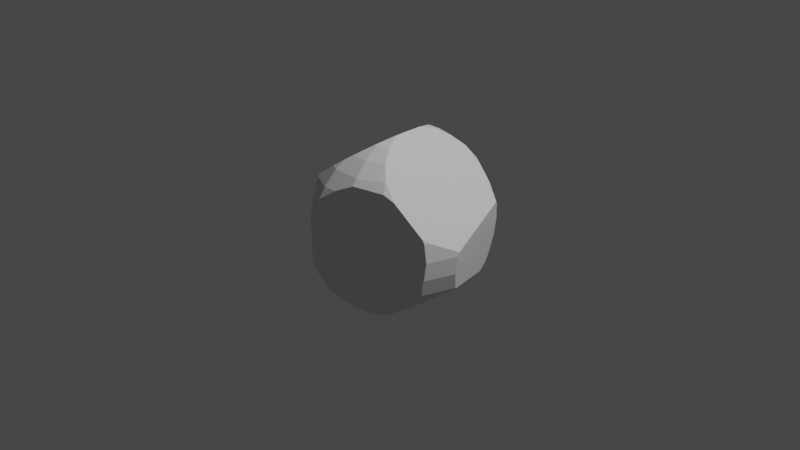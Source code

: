 # Source: actual_crystal.blend  (saved by Blender 3.3.6; exported with 4.5.12 LTS)
import bpy
from mathutils import Matrix  # noqa: F401  (used for matrix-valued properties, if any)

bpy.ops.wm.read_factory_settings(use_empty=True)
scene = bpy.context.scene
scene.name = 'Scene'

# ---- collections
col_collection = bpy.data.collections.new('Collection'); scene.collection.children.link(col_collection)

# ---- world
world_world = bpy.data.worlds.new('World'); scene.world = world_world
world_world.use_nodes = True; world_world.node_tree.nodes.clear()
_N = world_world.node_tree.nodes; _L = world_world.node_tree.links
n0 = _N.new('ShaderNodeOutputWorld'); n0.name = 'World Output'; n0.location = (300, 300)
n1 = _N.new('ShaderNodeBackground'); n1.name = 'Background'; n1.location = (10, 300)
n1.inputs[0].default_value = (0.05088, 0.05088, 0.05088, 1.0)
_L.new(n1.outputs[0], n0.inputs[0])
n0.is_active_output = True
world_world.color = (0.05088, 0.05088, 0.05088)
world_world.use_sun_shadow = False
world_world.sun_shadow_jitter_overblur = 0.0

# ---- cameras
cam_camera = bpy.data.cameras.new('Camera')
cam_camera.clip_end = 100.0
cam_camera.ortho_scale = 7.314

# ---- lights
light_light = bpy.data.lights.new('Light', 'POINT')
light_light.transmission_factor = 0.0
light_light.energy = 1000.0
light_light.shadow_soft_size = 0.1
light_light.shadow_maximum_resolution = 0.006
light_light.use_absolute_resolution = True

# ---- meshes
me_sphere = bpy.data.meshes.new('Sphere')
me_sphere.from_pydata([(0.0, 0.5556, 0.8315), (0.0, 0.7071, 0.7071), (0.0, 0.8315, 0.5556), (0.0, 0.9239, 0.3827), (0.0, 0.9808, 0.1951), (0.0, 1.0, 0.0), (0.0, 0.9808, -0.1951), (0.0, 0.9239, -0.3827), (0.0, 0.8315, -0.5556), (0.0, 0.7071, -0.7071), (0.0, 0.5556, -0.8315), (0.2876, 0.646, 0.7071), (0.3382, 0.7596, 0.5556), (0.3758, 0.844, 0.3827), (0.3989, 0.896, 0.1951), (0.4067, 0.9135, 0.0), (0.3989, 0.896, -0.1951), (0.3758, 0.844, -0.3827), (0.3382, 0.7596, -0.5556), (0.2876, 0.646, -0.7071), (0.8001, -0.4619, -0.3827), (0.4156, -0.5721, 0.7071), (0.4156, -0.5721, -0.7071), (0.07956, -0.3743, 0.9239), (0.1155, -0.5434, 0.8315), (0.147, -0.6917, 0.7071), (0.147, -0.6917, -0.7071), (0.1155, -0.5434, -0.8315), (0.07956, -0.3743, -0.9239), (-0.147, -0.6917, 0.7071), (-0.1729, -0.8133, 0.5556), (-0.1729, -0.8133, -0.5556), (-0.147, -0.6917, -0.7071), (-0.1155, -0.5434, -0.8315), (-0.8787, 0.2855, -0.3827), (-0.6866, 0.6182, 0.3827), (-0.7289, 0.6563, 0.1951), (-0.7431, 0.6691, 0.0), (-0.7289, 0.6563, -0.1951), (-0.6866, 0.6182, -0.3827), (-0.6179, 0.5564, -0.5556), (-0.3382, 0.7596, 0.5556), (-0.3758, 0.844, 0.3827), (-0.3989, 0.896, 0.1951), (-0.4067, 0.9135, 0.0), (-0.3989, 0.896, -0.1951), (-0.3758, 0.844, -0.3827), (-0.3382, 0.7596, -0.5556), (-0.2876, 0.646, -0.7071), (-0.226, 0.5075, -0.8315), (5.96e-08, 0.3827, -0.9239), (0.1193, 0.2679, 0.951), (0.2652, 0.5955, 0.7524), (0.2023, 0.5126, 0.8315), (0.7179, 0.6464, 0.2438), (0.4328, 0.6909, 0.5556), (0.3019, 0.6356, 0.7071), (0.5885, 0.6894, 0.3827), (0.8387, -0.4843, 0.2356), (0.8696, -0.4283, 0.1951), (0.1663, -0.2289, 0.9541), (0.3967, -0.546, 0.7336), (0.1331, -0.1373, 0.9808), (0.4224, -0.5646, 0.7071), (0.3, -0.4613, 0.8315), (0.2026, -0.3195, 0.9239), (0.135, 0.354, 0.9239), (0.1215, -0.07017, 0.9862), (-0.1062, -0.4998, -0.8553), (0.0178, -0.3743, -0.9239), (-0.4225, -0.5815, -0.6929), (-0.3941, -0.5817, -0.7071), (-0.151, -0.5276, -0.8315), (-0.7928, 0.2576, -0.5516), (-0.5344, 0.4812, -0.6925), (-0.7857, 0.2657, -0.5556), (-0.2081, 0.4675, -0.8549), (-0.5058, 0.4874, -0.7071), (-0.2569, 0.4851, -0.8315), (-0.06001, 0.3699, -0.9239), (3.22e-08, 0.2964, -0.95), (0.2445, 0.5492, -0.794), (0.1885, 0.5155, -0.8315), (0.6189, 0.5573, -0.5531), (0.3777, 0.5805, -0.7071), (0.6149, 0.5585, -0.5556), (0.7376, -0.4259, -0.5177), (0.3865, -0.532, -0.7478), (0.6808, -0.4593, -0.5556), (0.4499, -0.534, -0.7071), (0.2531, -0.4822, -0.8315), (0.1017, -0.3645, -0.9239), (0.05404, 0.3712, -0.9239), (0.06513, -0.3064, -0.9449), (0.05879, -0.2948, -0.9485), (0.01175, 0.2778, -0.9549), (-0.3639, -0.7283, -0.5556), (-0.3018, -0.8548, -0.3827), (-0.3881, -0.7175, 0.5556), (-0.3185, -0.8474, 0.3827), (-0.8893, 0.289, -0.3458), (-0.8801, 0.2721, -0.3827), (-0.9184, 0.3279, 0.1951), (-0.9269, 0.3509, 0.0), (-0.9149, 0.334, -0.1951), (-0.4311, -0.5933, -0.6751), (-0.8128, 0.1461, -0.5358), (-0.4427, -0.5705, -0.6834), (0.8411, -0.4856, 0.2265), (0.8428, -0.4866, -0.2201), (0.8517, -0.4831, -0.1951), (0.8745, -0.4738, 0.0), (0.4575, -0.6298, 0.6202), (0.4601, -0.6332, -0.615), (0.7434, -0.5249, -0.3827), (0.158, -0.7433, 0.6427), (0.1589, -0.7476, -0.6374), (-0.1859, -0.8745, 0.4384), (-0.1866, -0.8779, -0.4319), (-0.01508, -0.8133, -0.5556), (-0.02559, -0.8133, 0.5556), (-0.2243, -0.8893, 0.3827), (0.8523, -0.4815, 0.1951), (0.5592, -0.5914, 0.558), (0.8282, -0.4905, 0.248), (0.5578, -0.5959, -0.5556), (-0.221, -0.8908, -0.3827), (-0.2828, -0.9121, 0.2325), (-0.2753, -0.9109, -0.2462), (0.7239, 0.6518, 0.2171), (0.7162, 0.6655, 0.1951), (0.6709, 0.7216, 0.0), (0.6476, 0.7154, -0.1951), (0.647, 0.647, -0.3827), (0.9137, -0.1124, -0.3827), (0.9785, -0.154, 0.0), (0.9789, -0.1397, 0.04148), (0.7336, 0.6283, 0.2283), (0.6567, 0.5913, -0.458), (0.9099, -0.1056, -0.3936), (0.6888, 0.4797, -0.5113), (0.9559, -0.1626, -0.1951), (0.06873, -0.3233, 0.9397), (-0.1269, -0.5971, 0.7865), (0.0494, -0.3743, 0.9239), (-0.06844, -0.5434, 0.8315), (-0.2315, -0.6541, 0.7071), (-0.6745, 0.6073, 0.4131), (-0.2898, 0.651, 0.7004), (5.014e-08, 0.4101, 0.9092), (0.02093, 0.3782, 0.9239), (-0.2807, 0.6474, 0.7071), (-0.714, 0.5708, 0.3827), (-0.4846, 0.6532, 0.5556), (-0.1091, 0.5324, 0.8315), (0.09164, 0.2058, 0.9716), (0.1165, -0.1604, 0.9798), (0.1176, -0.1546, 0.9808), (0.1039, 0.1653, 0.9796), (-0.9135, 0.3174, 0.2271), (-0.4023, -0.6906, 0.579)], [], [(3, 2, 12, 13), (4, 3, 13, 14), (5, 4, 14, 15), (6, 5, 15, 16), (7, 6, 16, 17), (8, 7, 17, 18), (9, 8, 18, 19), (2, 1, 11, 12), (81, 19, 84), (136, 135, 141, 134, 139, 140, 138, 133, 132, 131, 130, 129, 137), (139, 134, 20, 86), (108, 124, 123, 112, 115, 120, 117, 121, 127, 128, 126, 118, 119, 116, 113, 125, 114, 109, 110, 111, 122), (63, 61, 21), (123, 63, 21, 112), (87, 89, 22), (64, 65, 23, 24), (112, 21, 25, 115), (87, 22, 26, 27, 90), (91, 90, 27, 28), (93, 28, 69, 94), (119, 118, 31), (149, 154, 151, 148, 153, 147, 152, 159, 160, 146, 143, 145, 144, 142, 156, 157, 67, 158, 155, 150), (115, 25, 29, 30, 120), (27, 26, 32, 33), (117, 120, 30), (68, 33, 72), (101, 100, 34), (106, 101, 34, 73), (74, 75, 40), (152, 147, 35), (103, 102, 36, 37), (104, 103, 37, 38), (73, 34, 39, 40, 75), (38, 37, 44, 45), (39, 38, 45, 46), (40, 39, 46, 47), (74, 40, 47, 48, 77), (153, 148, 41), (78, 77, 48, 49), (76, 78, 49), (36, 35, 42, 43), (37, 36, 43, 44), (49, 48, 9, 10), (42, 41, 2, 3), (76, 49, 10, 50, 79), (43, 42, 3, 4), (80, 79, 50), (44, 43, 4, 5), (45, 44, 5, 6), (46, 45, 6, 7), (154, 149, 0), (47, 46, 7, 8), (48, 47, 8, 9), (151, 154, 0, 1), (159, 152, 35, 36, 102), (21, 61, 64, 24, 25), (108, 58, 124), (12, 11, 56, 55), (13, 12, 55, 57), (129, 54, 137), (1, 0, 53, 52, 11), (11, 52, 56), (150, 155, 51, 66), (33, 32, 71, 72), (28, 27, 33, 68, 69), (93, 91, 28), (80, 50, 92, 95), (19, 18, 85, 84), (50, 10, 82, 92), (10, 9, 19, 81, 82), (72, 71, 70, 107, 106, 73, 75, 74, 77, 78, 76, 79, 80, 95, 94, 69, 68), (70, 105, 107), (34, 100, 104, 38, 39), (127, 121, 99), (117, 30, 98, 99, 121), (126, 128, 97), (32, 31, 96, 105, 70, 71), (31, 118, 126, 97, 96), (26, 116, 119, 31, 32), (86, 20, 114, 125, 88), (89, 88, 125, 113, 22), (22, 113, 116, 26), (135, 136, 59, 122, 111), (141, 135, 111, 110), (134, 141, 110, 109, 20), (20, 109, 114), (59, 58, 108, 122), (83, 140, 139, 86, 88, 89, 87, 90, 91, 93, 94, 95, 92, 82, 81, 84, 85), (83, 138, 140), (18, 17, 133, 138, 83, 85), (17, 16, 132, 133), (16, 15, 131, 132), (15, 14, 130, 131), (14, 13, 57, 54, 129, 130), (96, 97, 128, 127, 99, 98, 160, 159, 102, 103, 104, 100, 101, 106, 107, 105), (55, 56, 52, 53, 66, 51, 158, 67, 62, 60, 65, 64, 61, 63, 123, 124, 58, 59, 136, 137, 54, 57), (62, 67, 157), (60, 62, 157, 156), (51, 155, 158), (0, 149, 150, 66, 53), (41, 148, 151, 1, 2), (35, 147, 153, 41, 42), (30, 29, 146, 160, 98), (24, 23, 144, 145), (25, 24, 145, 143, 29), (29, 143, 146), (60, 156, 142, 23, 65), (23, 142, 144)])
_uv = me_sphere.uv_layers.new(name='UVMap')
_uv.uv.foreach_set('vector', [0.7333, 0.625, 0.7333, 0.6875, 0.6667, 0.6875, 0.6667, 0.625, 0.7333, 0.5625, 0.7333, 0.625, 0.6667, 0.625, 0.6667, 0.5625, 0.7333, 0.5, 0.7333, 0.5625, 0.6667, 0.5625, 0.6667, 0.5, 0.7333, 0.4375, 0.7333, 0.5, 0.6667, 0.5, 0.6667, 0.4375, 0.7333, 0.375, 0.7333, 0.4375, 0.6667, 0.4375, 0.6667, 0.375, 0.7333, 0.3125, 0.7333, 0.375, 0.6667, 0.375, 0.6667, 0.3125, 0.7333, 0.25, 0.7333, 0.3125, 0.6667, 0.3125, 0.6667, 0.25, 0.7333, 0.6875, 0.7333, 0.75, 0.6667, 0.75, 0.6667, 0.6875, 0.6667, 0.2063, 0.6667, 0.25, 0.6414, 0.25, 0.4605, 0.5133, 0.4583, 0.5, 0.4563, 0.4375, 0.4638, 0.375, 0.4648, 0.371, 0.5812, 0.3285, 0.6, 0.3478, 0.6085, 0.375, 0.6164, 0.4375, 0.6143, 0.5, 0.6026, 0.5625, 0.6, 0.5698, 0.596, 0.5736, 0.4648, 0.371, 0.4638, 0.375, 0.4, 0.375, 0.4, 0.3262, 0.4, 0.573, 0.3981, 0.5801, 0.354, 0.6885, 0.3333, 0.7142, 0.2667, 0.7234, 0.2284, 0.6875, 0.2, 0.6452, 0.1939, 0.625, 0.1852, 0.575, 0.1863, 0.4205, 0.1945, 0.375, 0.2, 0.3572, 0.2304, 0.3125, 0.2667, 0.2787, 0.3333, 0.288, 0.3532, 0.3125, 0.3853, 0.375, 0.4, 0.4292, 0.4013, 0.4375, 0.4044, 0.5, 0.4015, 0.5625, 0.3356, 0.75, 0.3333, 0.7633, 0.3333, 0.75, 0.354, 0.6885, 0.3356, 0.75, 0.3333, 0.75, 0.3333, 0.7142, 0.3333, 0.2296, 0.3449, 0.25, 0.3333, 0.25, 0.325, 0.8125, 0.3231, 0.875, 0.2667, 0.875, 0.2667, 0.8125, 0.3333, 0.7142, 0.3333, 0.75, 0.2667, 0.75, 0.2667, 0.7234, 0.3333, 0.2296, 0.3333, 0.25, 0.2667, 0.25, 0.2667, 0.1875, 0.3101, 0.1875, 0.2768, 0.125, 0.3101, 0.1875, 0.2667, 0.1875, 0.2667, 0.125, 0.2667, 0.1019, 0.2667, 0.125, 0.2408, 0.125, 0.265, 0.09792, 0.2304, 0.3125, 0.2, 0.3572, 0.2, 0.3125, 0.7333, 0.8651, 0.7655, 0.8125, 0.7984, 0.75, 0.8, 0.7472, 0.8349, 0.6875, 0.8667, 0.636, 0.8762, 0.625, 0.9301, 0.5732, 0.1492, 0.6972, 0.179, 0.75, 0.2, 0.7899, 0.2136, 0.8125, 0.254, 0.875, 0.2667, 0.8924, 0.3333, 0.9364, 0.3369, 0.9375, 0.4094, 0.955, 0.6434, 0.9362, 0.6667, 0.9274, 0.7244, 0.875, 0.2667, 0.7234, 0.2667, 0.75, 0.2, 0.75, 0.2, 0.6875, 0.2284, 0.6875, 0.2667, 0.1875, 0.2667, 0.25, 0.2, 0.25, 0.2, 0.1875, 0.2, 0.6452, 0.2284, 0.6875, 0.2, 0.6875, 0.2, 0.1714, 0.2, 0.1875, 0.1888, 0.1875, 0.9357, 0.375, 0.9333, 0.3873, 0.9333, 0.375, 0.9547, 0.3197, 0.9357, 0.375, 0.9333, 0.375, 0.9333, 0.3139, 0.8667, 0.256, 0.9314, 0.3125, 0.8667, 0.3125, 0.8762, 0.625, 0.8667, 0.636, 0.8667, 0.625, 0.9256, 0.5, 0.9286, 0.5625, 0.8667, 0.5625, 0.8667, 0.5, 0.9275, 0.4375, 0.9256, 0.5, 0.8667, 0.5, 0.8667, 0.4375, 0.9333, 0.3139, 0.9333, 0.375, 0.8667, 0.375, 0.8667, 0.3125, 0.9314, 0.3125, 0.8667, 0.4375, 0.8667, 0.5, 0.8, 0.5, 0.8, 0.4375, 0.8667, 0.375, 0.8667, 0.4375, 0.8, 0.4375, 0.8, 0.375, 0.8667, 0.3125, 0.8667, 0.375, 0.8, 0.375, 0.8, 0.3125, 0.8667, 0.256, 0.8667, 0.3125, 0.8, 0.3125, 0.8, 0.25, 0.8612, 0.25, 0.8349, 0.6875, 0.8, 0.7472, 0.8, 0.6875, 0.811, 0.1875, 0.8612, 0.25, 0.8, 0.25, 0.8, 0.1875, 0.8, 0.1716, 0.811, 0.1875, 0.8, 0.1875, 0.8667, 0.5625, 0.8667, 0.625, 0.8, 0.625, 0.8, 0.5625, 0.8667, 0.5, 0.8667, 0.5625, 0.8, 0.5625, 0.8, 0.5, 0.8, 0.1875, 0.8, 0.25, 0.7333, 0.25, 0.7333, 0.1875, 0.8, 0.625, 0.8, 0.6875, 0.7333, 0.6875, 0.7333, 0.625, 0.8, 0.1716, 0.8, 0.1875, 0.7333, 0.1875, 0.7333, 0.125, 0.759, 0.125, 0.8, 0.5625, 0.8, 0.625, 0.7333, 0.625, 0.7333, 0.5625, 0.7333, 0.09626, 0.759, 0.125, 0.7333, 0.125, 0.8, 0.5, 0.8, 0.5625, 0.7333, 0.5625, 0.7333, 0.5, 0.8, 0.4375, 0.8, 0.5, 0.7333, 0.5, 0.7333, 0.4375, 0.8, 0.375, 0.8, 0.4375, 0.7333, 0.4375, 0.7333, 0.375, 0.7655, 0.8125, 0.7333, 0.8651, 0.7333, 0.8125, 0.8, 0.3125, 0.8, 0.375, 0.7333, 0.375, 0.7333, 0.3125, 0.8, 0.25, 0.8, 0.3125, 0.7333, 0.3125, 0.7333, 0.25, 0.7984, 0.75, 0.7655, 0.8125, 0.7333, 0.8125, 0.7333, 0.75, 0.9301, 0.5732, 0.8762, 0.625, 0.8667, 0.625, 0.8667, 0.5625, 0.9286, 0.5625, 0.3333, 0.75, 0.3333, 0.7633, 0.325, 0.8125, 0.2667, 0.8125, 0.2667, 0.75, 0.4, 0.573, 0.4, 0.576, 0.3981, 0.5801, 0.6667, 0.6875, 0.6667, 0.75, 0.6627, 0.75, 0.6441, 0.6875, 0.6667, 0.625, 0.6667, 0.6875, 0.6441, 0.6875, 0.621, 0.625, 0.6, 0.5698, 0.6, 0.5787, 0.596, 0.5736, 0.7333, 0.75, 0.7333, 0.8125, 0.6736, 0.8125, 0.6667, 0.7728, 0.6667, 0.75, 0.6667, 0.75, 0.6667, 0.7728, 0.6627, 0.75, 0.7244, 0.875, 0.6667, 0.9274, 0.6667, 0.9048, 0.6755, 0.875, 0.2, 0.1875, 0.2, 0.25, 0.1387, 0.25, 0.1888, 0.1875, 0.2667, 0.125, 0.2667, 0.1875, 0.2, 0.1875, 0.2, 0.1714, 0.2408, 0.125, 0.2667, 0.1019, 0.2768, 0.125, 0.2667, 0.125, 0.7333, 0.09626, 0.7333, 0.125, 0.7102, 0.125, 0.7235, 0.09088, 0.6667, 0.25, 0.6667, 0.3125, 0.6007, 0.3125, 0.6414, 0.25, 0.7333, 0.125, 0.7333, 0.1875, 0.6777, 0.1875, 0.7102, 0.125, 0.7333, 0.1875, 0.7333, 0.25, 0.6667, 0.25, 0.6667, 0.2063, 0.6777, 0.1875, 0.1888, 0.1875, 0.1387, 0.25, 0.1333, 0.2559, 0.1288, 0.2598, 0.9547, 0.3197, 0.9333, 0.3139, 0.9314, 0.3125, 0.8667, 0.256, 0.8612, 0.25, 0.811, 0.1875, 0.8, 0.1716, 0.759, 0.125, 0.7333, 0.09626, 0.7235, 0.09088, 0.265, 0.09792, 0.2408, 0.125, 0.2, 0.1714, 0.1333, 0.2559, 0.1333, 0.2632, 0.1288, 0.2598, 0.9333, 0.375, 0.9333, 0.3873, 0.9275, 0.4375, 0.8667, 0.4375, 0.8667, 0.375, 0.1852, 0.575, 0.1939, 0.625, 0.176, 0.625, 0.2, 0.6452, 0.2, 0.6875, 0.1546, 0.6875, 0.176, 0.625, 0.1939, 0.625, 0.1945, 0.375, 0.1863, 0.4205, 0.1792, 0.375, 0.2, 0.25, 0.2, 0.3125, 0.1597, 0.3125, 0.1333, 0.2632, 0.1333, 0.2559, 0.1387, 0.25, 0.2, 0.3125, 0.2, 0.3572, 0.1945, 0.375, 0.1792, 0.375, 0.1597, 0.3125, 0.2667, 0.25, 0.2667, 0.2787, 0.2304, 0.3125, 0.2, 0.3125, 0.2, 0.25, 0.4, 0.3262, 0.4, 0.375, 0.3853, 0.375, 0.3532, 0.3125, 0.3887, 0.3125, 0.3449, 0.25, 0.3887, 0.3125, 0.3532, 0.3125, 0.3333, 0.288, 0.3333, 0.25, 0.3333, 0.25, 0.3333, 0.288, 0.2667, 0.2787, 0.2667, 0.25, 0.4583, 0.5, 0.4605, 0.5133, 0.4107, 0.5625, 0.4015, 0.5625, 0.4044, 0.5, 0.4563, 0.4375, 0.4583, 0.5, 0.4044, 0.5, 0.4013, 0.4375, 0.4638, 0.375, 0.4563, 0.4375, 0.4013, 0.4375, 0.4, 0.4292, 0.4, 0.375, 0.4, 0.375, 0.4, 0.4292, 0.3853, 0.375, 0.4107, 0.5625, 0.4, 0.576, 0.4, 0.573, 0.4015, 0.5625, 0.6, 0.3134, 0.5812, 0.3285, 0.4648, 0.371, 0.4, 0.3262, 0.3887, 0.3125, 0.3449, 0.25, 0.3333, 0.2296, 0.3101, 0.1875, 0.2768, 0.125, 0.2667, 0.1019, 0.265, 0.09792, 0.7235, 0.09088, 0.7102, 0.125, 0.6777, 0.1875, 0.6667, 0.2063, 0.6414, 0.25, 0.6007, 0.3125, 0.6, 0.3134, 0.6, 0.3478, 0.5812, 0.3285, 0.6667, 0.3125, 0.6667, 0.375, 0.6085, 0.375, 0.6, 0.3478, 0.6, 0.3134, 0.6007, 0.3125, 0.6667, 0.375, 0.6667, 0.4375, 0.6164, 0.4375, 0.6085, 0.375, 0.6667, 0.4375, 0.6667, 0.5, 0.6143, 0.5, 0.6164, 0.4375, 0.6667, 0.5, 0.6667, 0.5625, 0.6026, 0.5625, 0.6143, 0.5, 0.6667, 0.5625, 0.6667, 0.625, 0.621, 0.625, 0.6, 0.5787, 0.6, 0.5698, 0.6026, 0.5625, 0.1597, 0.3125, 0.1792, 0.375, 0.1863, 0.4205, 0.1852, 0.575, 0.176, 0.625, 0.1546, 0.6875, 0.1492, 0.6972, 0.9301, 0.5732, 0.9286, 0.5625, 0.9256, 0.5, 0.9275, 0.4375, 0.9333, 0.3873, 0.9357, 0.375, 0.9547, 0.3197, 0.1288, 0.2598, 0.1333, 0.2632, 0.6441, 0.6875, 0.6627, 0.75, 0.6667, 0.7728, 0.6736, 0.8125, 0.6755, 0.875, 0.6667, 0.9048, 0.6434, 0.9362, 0.4094, 0.955, 0.356, 0.9375, 0.3333, 0.9082, 0.3231, 0.875, 0.325, 0.8125, 0.3333, 0.7633, 0.3356, 0.75, 0.354, 0.6885, 0.3981, 0.5801, 0.4, 0.576, 0.4107, 0.5625, 0.4605, 0.5133, 0.596, 0.5736, 0.6, 0.5787, 0.621, 0.625, 0.356, 0.9375, 0.3906, 0.955, 0.3369, 0.9375, 0.3333, 0.9082, 0.356, 0.9375, 0.3369, 0.9375, 0.3333, 0.9364, 0.6667, 0.9048, 0.6667, 0.9274, 0.6434, 0.9362, 0.7333, 0.8125, 0.7333, 0.8651, 0.7244, 0.875, 0.6755, 0.875, 0.6736, 0.8125, 0.8, 0.6875, 0.8, 0.7472, 0.7984, 0.75, 0.7333, 0.75, 0.7333, 0.6875, 0.8667, 0.625, 0.8667, 0.636, 0.8349, 0.6875, 0.8, 0.6875, 0.8, 0.625, 0.2, 0.6875, 0.2, 0.75, 0.179, 0.75, 0.1492, 0.6972, 0.1546, 0.6875, 0.2667, 0.8125, 0.2667, 0.875, 0.254, 0.875, 0.2136, 0.8125, 0.2667, 0.75, 0.2667, 0.8125, 0.2136, 0.8125, 0.2, 0.7899, 0.2, 0.75, 0.2, 0.75, 0.2, 0.7899, 0.179, 0.75, 0.3333, 0.9082, 0.3333, 0.9364, 0.2667, 0.8924, 0.2667, 0.875, 0.3231, 0.875, 0.2667, 0.875, 0.2667, 0.8924, 0.254, 0.875])
me_sphere.update()

# ---- objects
ob_light = bpy.data.objects.new('Light', light_light)
ob_camera = bpy.data.objects.new('Camera', cam_camera)
ob_sphere = bpy.data.objects.new('Sphere', me_sphere)

# ---- transforms, parenting, visibility, modifiers, constraints
ob_light.location = (4.076, 1.005, 5.904)
ob_light.rotation_euler = (0.6503, 0.05522, 1.866)
ob_light.lock_rotations_4d = False
ob_light.empty_display_type = 'ARROWS'
ob_light.color = (0.0, 0.0, 0.0, 0.0)
ob_light.lineart.crease_threshold = 0.0
ob_camera.location = (7.359, -6.926, 4.958)
ob_camera.rotation_euler = (1.109, 0.0, 0.8149)
ob_camera.lock_rotations_4d = False
ob_camera.empty_display_type = 'ARROWS'
ob_camera.color = (0.0, 0.0, 0.0, 0.0)
ob_camera.display_type = 'WIRE'
ob_camera.lineart.crease_threshold = 0.0
ob_sphere.location = (0.0, 0.0, 0.0)

# ---- collection membership
col_collection.objects.link(ob_light)
col_collection.objects.link(ob_camera)
col_collection.objects.link(ob_sphere)

# ---- scene / render settings (as saved in the file)
scene.camera = ob_camera
scene.frame_start = 1; scene.frame_end = 250; scene.frame_set(1)
scene.render.engine = 'BLENDER_EEVEE_NEXT'
scene.cycles.sampling_pattern = 'TABULATED_SOBOL'
scene.cycles.use_light_tree = False
scene.view_settings.view_transform = 'Filmic'
bpy.context.view_layer.update()
